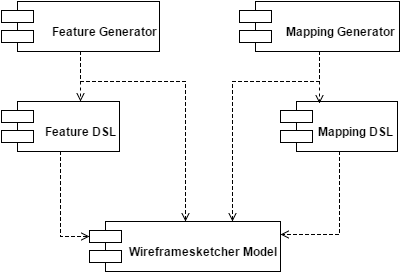

The diagram above was exported from draw.io. Its source (the exported page's mxGraphModel, read from the mxfile embedded in the PNG):
<mxGraphModel dx="1000" dy="525" grid="1" gridSize="10" guides="1" tooltips="1" connect="1" arrows="1" fold="1" page="1" pageScale="1" pageWidth="826" pageHeight="1169" background="#ffffff" math="0" shadow="0">
  <root>
    <mxCell id="0" />
    <mxCell id="1" parent="0" />
    <mxCell id="2" value="&amp;nbsp; &amp;nbsp; &amp;nbsp; Wireframesketcher Model" style="shape=component;fontStyle=1;spacingTop=10;tabWidth=40;tabHeight=14;tabPosition=left;html=1;fontFamily=Helvetica;align=right;" vertex="1" parent="1">
      <mxGeometry x="170" y="260" width="191" height="50" as="geometry" />
    </mxCell>
    <mxCell id="23" style="edgeStyle=orthogonalEdgeStyle;rounded=0;html=1;exitX=0.5;exitY=1;entryX=0;entryY=0.3;dashed=1;startArrow=none;startFill=0;endArrow=open;endFill=0;jettySize=auto;orthogonalLoop=1;fontFamily=Helvetica;" edge="1" parent="1" source="3" target="2">
      <mxGeometry relative="1" as="geometry" />
    </mxCell>
    <mxCell id="3" value="Feature DSL" style="shape=component;fontStyle=1;spacingTop=10;tabWidth=40;tabHeight=14;tabPosition=left;html=1;fontFamily=Helvetica;align=right;" vertex="1" parent="1">
      <mxGeometry x="82" y="140" width="118" height="50" as="geometry" />
    </mxCell>
    <mxCell id="24" style="edgeStyle=orthogonalEdgeStyle;rounded=0;html=1;exitX=0.5;exitY=1;dashed=1;startArrow=none;startFill=0;endArrow=open;endFill=0;jettySize=auto;orthogonalLoop=1;fontFamily=Helvetica;" edge="1" parent="1" source="5">
      <mxGeometry relative="1" as="geometry">
        <mxPoint x="361" y="273" as="targetPoint" />
        <Array as="points">
          <mxPoint x="420" y="273" />
        </Array>
      </mxGeometry>
    </mxCell>
    <mxCell id="5" value="Mapping&lt;span&gt;&amp;nbsp;DSL&lt;/span&gt;" style="shape=component;fontStyle=1;spacingTop=10;tabWidth=40;tabHeight=14;tabPosition=left;html=1;fontFamily=Helvetica;align=right;" vertex="1" parent="1">
      <mxGeometry x="361" y="140" width="117" height="50" as="geometry" />
    </mxCell>
    <mxCell id="27" style="edgeStyle=orthogonalEdgeStyle;rounded=0;html=1;exitX=0.5;exitY=1;entryX=0.33;entryY=0.038;entryPerimeter=0;dashed=1;startArrow=none;startFill=0;endArrow=open;endFill=0;jettySize=auto;orthogonalLoop=1;fontFamily=Helvetica;" edge="1" parent="1" source="6" target="5">
      <mxGeometry relative="1" as="geometry" />
    </mxCell>
    <mxCell id="28" style="edgeStyle=orthogonalEdgeStyle;rounded=0;html=1;exitX=0.5;exitY=1;entryX=0.75;entryY=0;dashed=1;startArrow=none;startFill=0;endArrow=open;endFill=0;jettySize=auto;orthogonalLoop=1;fontFamily=Helvetica;" edge="1" parent="1" source="6" target="2">
      <mxGeometry relative="1" as="geometry">
        <Array as="points">
          <mxPoint x="400" y="120" />
          <mxPoint x="313" y="120" />
        </Array>
      </mxGeometry>
    </mxCell>
    <mxCell id="6" value="Mapping Generator" style="shape=component;fontStyle=1;spacingTop=10;tabWidth=40;tabHeight=14;tabPosition=left;html=1;fontFamily=Helvetica;align=right;" vertex="1" parent="1">
      <mxGeometry x="320" y="40" width="160" height="50" as="geometry" />
    </mxCell>
    <mxCell id="25" style="edgeStyle=orthogonalEdgeStyle;rounded=0;html=1;exitX=0.5;exitY=1;entryX=0.669;entryY=0;entryPerimeter=0;dashed=1;startArrow=none;startFill=0;endArrow=open;endFill=0;jettySize=auto;orthogonalLoop=1;fontFamily=Helvetica;" edge="1" parent="1" source="7" target="3">
      <mxGeometry relative="1" as="geometry" />
    </mxCell>
    <mxCell id="26" style="edgeStyle=orthogonalEdgeStyle;rounded=0;html=1;exitX=0.5;exitY=1;entryX=0.5;entryY=0;dashed=1;startArrow=none;startFill=0;endArrow=open;endFill=0;jettySize=auto;orthogonalLoop=1;fontFamily=Helvetica;" edge="1" parent="1" source="7" target="2">
      <mxGeometry relative="1" as="geometry">
        <Array as="points">
          <mxPoint x="161" y="120" />
          <mxPoint x="266" y="120" />
        </Array>
      </mxGeometry>
    </mxCell>
    <mxCell id="7" value="Feature Generator" style="shape=component;fontStyle=1;spacingTop=10;tabWidth=40;tabHeight=14;tabPosition=left;html=1;fontFamily=Helvetica;align=right;" vertex="1" parent="1">
      <mxGeometry x="82" y="40" width="158" height="50" as="geometry" />
    </mxCell>
  </root>
</mxGraphModel>